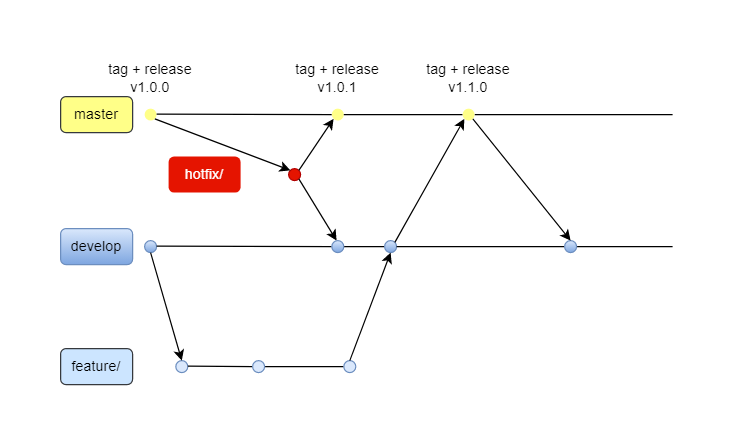

The diagram above was exported from draw.io. Its source (the exported page's mxGraphModel, read from the mxfile embedded in the PNG):
<mxGraphModel dx="840" dy="439" grid="1" gridSize="10" guides="1" tooltips="1" connect="1" arrows="1" fold="1" page="1" pageScale="1" pageWidth="850" pageHeight="1100" math="0" shadow="0">
  <root>
    <mxCell id="0" />
    <mxCell id="1" parent="0" />
    <mxCell id="qXykl9GWPvTefQvaHvhR-1" value="" style="ellipse;whiteSpace=wrap;html=1;aspect=fixed;fillColor=#ffff88;strokeColor=none;" parent="1" vertex="1">
      <mxGeometry x="150" y="120" width="10" height="10" as="geometry" />
    </mxCell>
    <mxCell id="qXykl9GWPvTefQvaHvhR-2" value="" style="endArrow=none;html=1;rounded=0;startArrow=none;" parent="1" source="qXykl9GWPvTefQvaHvhR-32" edge="1">
      <mxGeometry width="50" height="50" relative="1" as="geometry">
        <mxPoint x="160" y="124.58" as="sourcePoint" />
        <mxPoint x="590" y="125" as="targetPoint" />
      </mxGeometry>
    </mxCell>
    <mxCell id="qXykl9GWPvTefQvaHvhR-4" value="master" style="text;html=1;strokeColor=#36393d;fillColor=#ffff88;align=center;verticalAlign=middle;whiteSpace=wrap;rounded=1;glass=0;" parent="1" vertex="1">
      <mxGeometry x="80" y="110" width="60" height="30" as="geometry" />
    </mxCell>
    <mxCell id="qXykl9GWPvTefQvaHvhR-6" value="develop" style="text;html=1;align=center;verticalAlign=middle;whiteSpace=wrap;rounded=1;fillColor=#dae8fc;gradientColor=#7ea6e0;strokeColor=#6c8ebf;" parent="1" vertex="1">
      <mxGeometry x="80" y="220" width="60" height="30" as="geometry" />
    </mxCell>
    <mxCell id="qXykl9GWPvTefQvaHvhR-7" value="feature/" style="text;html=1;strokeColor=#36393d;fillColor=#cce5ff;align=center;verticalAlign=middle;whiteSpace=wrap;rounded=1;" parent="1" vertex="1">
      <mxGeometry x="80" y="320" width="60" height="30" as="geometry" />
    </mxCell>
    <mxCell id="qXykl9GWPvTefQvaHvhR-8" value="" style="ellipse;whiteSpace=wrap;html=1;aspect=fixed;fillColor=#dae8fc;strokeColor=#6c8ebf;gradientColor=#7ea6e0;" parent="1" vertex="1">
      <mxGeometry x="150" y="230" width="10" height="10" as="geometry" />
    </mxCell>
    <mxCell id="qXykl9GWPvTefQvaHvhR-9" value="" style="endArrow=none;html=1;rounded=0;startArrow=none;" parent="1" source="qXykl9GWPvTefQvaHvhR-61" edge="1">
      <mxGeometry width="50" height="50" relative="1" as="geometry">
        <mxPoint x="160" y="234.58000000000004" as="sourcePoint" />
        <mxPoint x="590" y="235" as="targetPoint" />
      </mxGeometry>
    </mxCell>
    <mxCell id="qXykl9GWPvTefQvaHvhR-10" value="" style="ellipse;whiteSpace=wrap;html=1;aspect=fixed;fillColor=#dae8fc;strokeColor=#6c8ebf;" parent="1" vertex="1">
      <mxGeometry x="176" y="330" width="10" height="10" as="geometry" />
    </mxCell>
    <mxCell id="qXykl9GWPvTefQvaHvhR-11" value="" style="endArrow=none;html=1;rounded=0;startArrow=none;" parent="1" source="qXykl9GWPvTefQvaHvhR-22" edge="1">
      <mxGeometry width="50" height="50" relative="1" as="geometry">
        <mxPoint x="186" y="334.58000000000004" as="sourcePoint" />
        <mxPoint x="321" y="335" as="targetPoint" />
      </mxGeometry>
    </mxCell>
    <mxCell id="qXykl9GWPvTefQvaHvhR-15" value="hotfix/" style="text;html=1;strokeColor=none;fillColor=#e51400;align=center;verticalAlign=middle;whiteSpace=wrap;rounded=1;glass=0;fontColor=#ffffff;" parent="1" vertex="1">
      <mxGeometry x="170" y="160" width="60" height="30" as="geometry" />
    </mxCell>
    <mxCell id="qXykl9GWPvTefQvaHvhR-16" value="tag + release v1.0.0" style="text;html=1;strokeColor=none;fillColor=none;align=center;verticalAlign=middle;whiteSpace=wrap;rounded=0;glass=0;" parent="1" vertex="1">
      <mxGeometry x="115" y="80" width="80" height="30" as="geometry" />
    </mxCell>
    <mxCell id="qXykl9GWPvTefQvaHvhR-17" value="" style="ellipse;whiteSpace=wrap;html=1;aspect=fixed;fillColor=#e51400;strokeColor=#B20000;fontColor=#ffffff;" parent="1" vertex="1">
      <mxGeometry x="270" y="170" width="10" height="10" as="geometry" />
    </mxCell>
    <mxCell id="qXykl9GWPvTefQvaHvhR-23" value="" style="endArrow=none;html=1;rounded=0;startArrow=none;" parent="1" source="qXykl9GWPvTefQvaHvhR-28" target="qXykl9GWPvTefQvaHvhR-22" edge="1">
      <mxGeometry width="50" height="50" relative="1" as="geometry">
        <mxPoint x="186" y="334.58000000000004" as="sourcePoint" />
        <mxPoint x="666" y="334.58000000000004" as="targetPoint" />
      </mxGeometry>
    </mxCell>
    <mxCell id="qXykl9GWPvTefQvaHvhR-22" value="" style="ellipse;whiteSpace=wrap;html=1;aspect=fixed;fillColor=#dae8fc;strokeColor=#6c8ebf;" parent="1" vertex="1">
      <mxGeometry x="316" y="330" width="10" height="10" as="geometry" />
    </mxCell>
    <mxCell id="qXykl9GWPvTefQvaHvhR-27" value="" style="endArrow=none;html=1;rounded=0;startArrow=none;" parent="1" source="qXykl9GWPvTefQvaHvhR-58" target="qXykl9GWPvTefQvaHvhR-26" edge="1">
      <mxGeometry width="50" height="50" relative="1" as="geometry">
        <mxPoint x="160" y="234.58000000000004" as="sourcePoint" />
        <mxPoint x="640" y="234.58000000000004" as="targetPoint" />
      </mxGeometry>
    </mxCell>
    <mxCell id="qXykl9GWPvTefQvaHvhR-26" value="" style="ellipse;whiteSpace=wrap;html=1;aspect=fixed;fillColor=#dae8fc;strokeColor=#6c8ebf;gradientColor=#7ea6e0;" parent="1" vertex="1">
      <mxGeometry x="350" y="230" width="10" height="10" as="geometry" />
    </mxCell>
    <mxCell id="qXykl9GWPvTefQvaHvhR-29" value="" style="endArrow=none;html=1;rounded=0;" parent="1" target="qXykl9GWPvTefQvaHvhR-28" edge="1">
      <mxGeometry width="50" height="50" relative="1" as="geometry">
        <mxPoint x="186" y="334.58000000000004" as="sourcePoint" />
        <mxPoint x="316" y="335" as="targetPoint" />
      </mxGeometry>
    </mxCell>
    <mxCell id="qXykl9GWPvTefQvaHvhR-28" value="" style="ellipse;whiteSpace=wrap;html=1;aspect=fixed;fillColor=#dae8fc;strokeColor=#6c8ebf;" parent="1" vertex="1">
      <mxGeometry x="240" y="330" width="10" height="10" as="geometry" />
    </mxCell>
    <mxCell id="qXykl9GWPvTefQvaHvhR-31" value="" style="endArrow=none;html=1;rounded=0;" parent="1" target="qXykl9GWPvTefQvaHvhR-30" edge="1">
      <mxGeometry width="50" height="50" relative="1" as="geometry">
        <mxPoint x="160" y="124.58000000000004" as="sourcePoint" />
        <mxPoint x="640" y="124.58000000000004" as="targetPoint" />
      </mxGeometry>
    </mxCell>
    <mxCell id="qXykl9GWPvTefQvaHvhR-30" value="" style="ellipse;whiteSpace=wrap;html=1;aspect=fixed;fillColor=#ffff88;strokeColor=none;" parent="1" vertex="1">
      <mxGeometry x="306" y="120" width="10" height="10" as="geometry" />
    </mxCell>
    <mxCell id="qXykl9GWPvTefQvaHvhR-33" value="" style="endArrow=none;html=1;rounded=0;startArrow=none;" parent="1" source="qXykl9GWPvTefQvaHvhR-30" target="qXykl9GWPvTefQvaHvhR-32" edge="1">
      <mxGeometry width="50" height="50" relative="1" as="geometry">
        <mxPoint x="380" y="125" as="sourcePoint" />
        <mxPoint x="640" y="124.58000000000004" as="targetPoint" />
      </mxGeometry>
    </mxCell>
    <mxCell id="qXykl9GWPvTefQvaHvhR-32" value="" style="ellipse;whiteSpace=wrap;html=1;aspect=fixed;fillColor=#ffff88;strokeColor=none;" parent="1" vertex="1">
      <mxGeometry x="415" y="120" width="10" height="10" as="geometry" />
    </mxCell>
    <mxCell id="qXykl9GWPvTefQvaHvhR-34" value="tag + release v1.0.1" style="text;html=1;strokeColor=none;fillColor=none;align=center;verticalAlign=middle;whiteSpace=wrap;rounded=0;glass=0;" parent="1" vertex="1">
      <mxGeometry x="271" y="80" width="80" height="30" as="geometry" />
    </mxCell>
    <mxCell id="qXykl9GWPvTefQvaHvhR-35" value="tag + release v1.1.0" style="text;html=1;strokeColor=none;fillColor=none;align=center;verticalAlign=middle;whiteSpace=wrap;rounded=0;glass=0;" parent="1" vertex="1">
      <mxGeometry x="380" y="80" width="80" height="30" as="geometry" />
    </mxCell>
    <mxCell id="qXykl9GWPvTefQvaHvhR-52" value="" style="endArrow=classic;html=1;rounded=0;labelBackgroundColor=default;strokeColor=default;fontFamily=Helvetica;fontSize=11;fontColor=default;shape=connector;exitX=1;exitY=1;exitDx=0;exitDy=0;entryX=0;entryY=0;entryDx=0;entryDy=0;" parent="1" source="qXykl9GWPvTefQvaHvhR-1" target="qXykl9GWPvTefQvaHvhR-17" edge="1">
      <mxGeometry width="50" height="50" relative="1" as="geometry">
        <mxPoint x="190" y="200" as="sourcePoint" />
        <mxPoint x="240" y="150" as="targetPoint" />
      </mxGeometry>
    </mxCell>
    <mxCell id="qXykl9GWPvTefQvaHvhR-53" value="" style="endArrow=classic;html=1;rounded=0;labelBackgroundColor=default;strokeColor=default;fontFamily=Helvetica;fontSize=11;fontColor=default;shape=connector;exitX=1;exitY=0;exitDx=0;exitDy=0;entryX=0;entryY=1;entryDx=0;entryDy=0;" parent="1" source="qXykl9GWPvTefQvaHvhR-17" target="qXykl9GWPvTefQvaHvhR-30" edge="1">
      <mxGeometry width="50" height="50" relative="1" as="geometry">
        <mxPoint x="190" y="200" as="sourcePoint" />
        <mxPoint x="240" y="150" as="targetPoint" />
      </mxGeometry>
    </mxCell>
    <mxCell id="qXykl9GWPvTefQvaHvhR-54" value="" style="endArrow=classic;html=1;rounded=0;labelBackgroundColor=default;strokeColor=default;fontFamily=Helvetica;fontSize=11;fontColor=default;shape=connector;exitX=1;exitY=0;exitDx=0;exitDy=0;entryX=0;entryY=1;entryDx=0;entryDy=0;" parent="1" source="qXykl9GWPvTefQvaHvhR-26" target="qXykl9GWPvTefQvaHvhR-32" edge="1">
      <mxGeometry width="50" height="50" relative="1" as="geometry">
        <mxPoint x="370" y="200" as="sourcePoint" />
        <mxPoint x="420" y="150" as="targetPoint" />
      </mxGeometry>
    </mxCell>
    <mxCell id="qXykl9GWPvTefQvaHvhR-55" value="" style="endArrow=classic;html=1;rounded=0;labelBackgroundColor=default;strokeColor=default;fontFamily=Helvetica;fontSize=11;fontColor=default;shape=connector;exitX=0.5;exitY=1;exitDx=0;exitDy=0;entryX=0.5;entryY=0;entryDx=0;entryDy=0;" parent="1" source="qXykl9GWPvTefQvaHvhR-8" target="qXykl9GWPvTefQvaHvhR-10" edge="1">
      <mxGeometry width="50" height="50" relative="1" as="geometry">
        <mxPoint x="270" y="320" as="sourcePoint" />
        <mxPoint x="320" y="270" as="targetPoint" />
      </mxGeometry>
    </mxCell>
    <mxCell id="qXykl9GWPvTefQvaHvhR-56" value="" style="endArrow=classic;html=1;rounded=0;labelBackgroundColor=default;strokeColor=default;fontFamily=Helvetica;fontSize=11;fontColor=default;shape=connector;entryX=0.5;entryY=1;entryDx=0;entryDy=0;exitX=0.5;exitY=0;exitDx=0;exitDy=0;" parent="1" source="qXykl9GWPvTefQvaHvhR-22" target="qXykl9GWPvTefQvaHvhR-26" edge="1">
      <mxGeometry width="50" height="50" relative="1" as="geometry">
        <mxPoint x="326" y="330" as="sourcePoint" />
        <mxPoint x="376" y="280" as="targetPoint" />
      </mxGeometry>
    </mxCell>
    <mxCell id="qXykl9GWPvTefQvaHvhR-57" value="" style="endArrow=classic;html=1;rounded=0;labelBackgroundColor=default;strokeColor=default;fontFamily=Helvetica;fontSize=11;fontColor=default;shape=connector;exitX=1;exitY=1;exitDx=0;exitDy=0;" parent="1" source="qXykl9GWPvTefQvaHvhR-17" edge="1">
      <mxGeometry width="50" height="50" relative="1" as="geometry">
        <mxPoint x="270" y="240" as="sourcePoint" />
        <mxPoint x="310" y="230" as="targetPoint" />
      </mxGeometry>
    </mxCell>
    <mxCell id="qXykl9GWPvTefQvaHvhR-59" value="" style="endArrow=none;html=1;rounded=0;" parent="1" target="qXykl9GWPvTefQvaHvhR-58" edge="1">
      <mxGeometry width="50" height="50" relative="1" as="geometry">
        <mxPoint x="160" y="234.58000000000004" as="sourcePoint" />
        <mxPoint x="350.0000105409898" y="234.98973308119292" as="targetPoint" />
      </mxGeometry>
    </mxCell>
    <mxCell id="qXykl9GWPvTefQvaHvhR-58" value="" style="ellipse;whiteSpace=wrap;html=1;aspect=fixed;fillColor=#dae8fc;strokeColor=#6c8ebf;gradientColor=#7ea6e0;" parent="1" vertex="1">
      <mxGeometry x="306" y="230" width="10" height="10" as="geometry" />
    </mxCell>
    <mxCell id="qXykl9GWPvTefQvaHvhR-62" value="" style="endArrow=none;html=1;rounded=0;startArrow=none;" parent="1" source="qXykl9GWPvTefQvaHvhR-26" target="qXykl9GWPvTefQvaHvhR-61" edge="1">
      <mxGeometry width="50" height="50" relative="1" as="geometry">
        <mxPoint x="360" y="235" as="sourcePoint" />
        <mxPoint x="590" y="235" as="targetPoint" />
      </mxGeometry>
    </mxCell>
    <mxCell id="qXykl9GWPvTefQvaHvhR-61" value="" style="ellipse;whiteSpace=wrap;html=1;aspect=fixed;fillColor=#dae8fc;strokeColor=#6c8ebf;gradientColor=#7ea6e0;" parent="1" vertex="1">
      <mxGeometry x="500" y="230" width="10" height="10" as="geometry" />
    </mxCell>
    <mxCell id="qXykl9GWPvTefQvaHvhR-63" value="" style="endArrow=classic;html=1;rounded=0;labelBackgroundColor=default;strokeColor=default;fontFamily=Helvetica;fontSize=11;fontColor=default;shape=connector;exitX=1;exitY=1;exitDx=0;exitDy=0;entryX=0.5;entryY=0;entryDx=0;entryDy=0;" parent="1" source="qXykl9GWPvTefQvaHvhR-32" target="qXykl9GWPvTefQvaHvhR-61" edge="1">
      <mxGeometry width="50" height="50" relative="1" as="geometry">
        <mxPoint x="500" y="240" as="sourcePoint" />
        <mxPoint x="550" y="190" as="targetPoint" />
      </mxGeometry>
    </mxCell>
  </root>
</mxGraphModel>